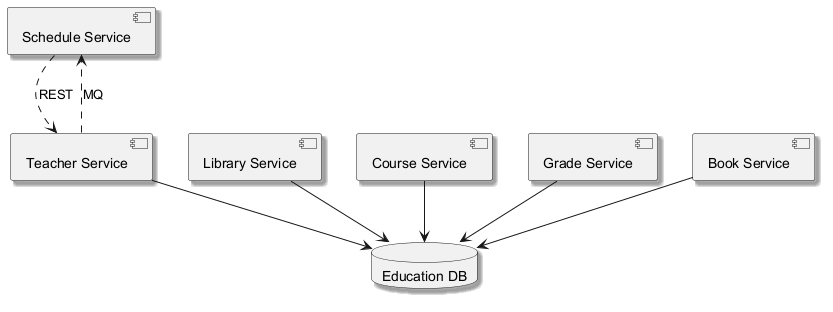

The diagram above was rendered by PlantUML. Its source (embedded in the PNG):
@startuml
skinparam backgroundColor #FFFFFF
skinparam classBackgroundColor #F1F8E9
skinparam classBorderColor #33691E
skinparam shadowing true
component "Schedule Service" as C_ScheduleService
component "Library Service" as C_LibraryService
component "Teacher Service" as C_TeacherService
component "Course Service" as C_CourseService
component "Grade Service" as C_GradeService
component "Book Service" as C_BookService
database "Education DB" as DB_education
C_LibraryService --> DB_education
C_TeacherService --> DB_education
C_CourseService --> DB_education
C_GradeService --> DB_education
C_BookService --> DB_education
C_TeacherService ..> C_ScheduleService : MQ
C_ScheduleService ..> C_TeacherService : REST
@enduml